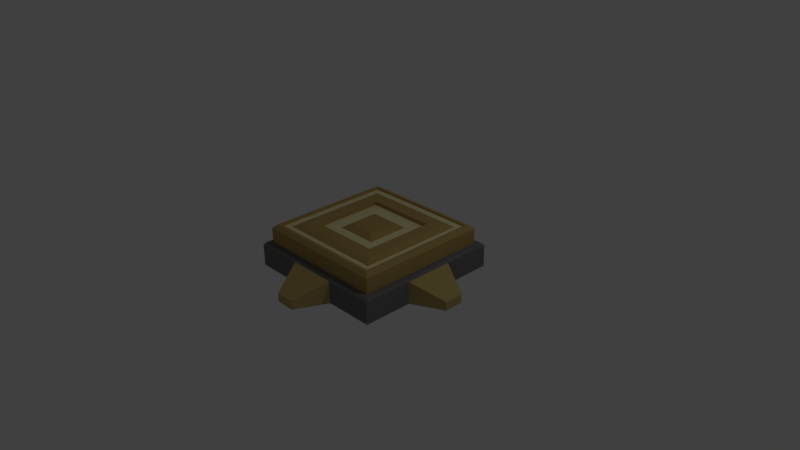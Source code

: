 # Source: Pressure_Plate.blend  (saved by Blender 2.77.0; exported with 4.5.12 LTS)
import bpy
from mathutils import Matrix  # noqa: F401  (used for matrix-valued properties, if any)

bpy.ops.wm.read_factory_settings(use_empty=True)
scene = bpy.context.scene
scene.name = 'Scene'

# ---- collections
col_collection_1 = bpy.data.collections.new('Collection 1'); scene.collection.children.link(col_collection_1)

# ---- materials (node trees are filled in below, after node groups)
mat_material_001 = bpy.data.materials.new('Material.001')
mat_material_001.alpha_threshold = 0.0
mat_material_001.use_transparent_shadow = False
mat_material_001.diffuse_color = (0.4575, 0.3214, 0.1105, 1.0)
mat_material_001.roughness = 0.5
mat_material_002 = bpy.data.materials.new('Material.002')
mat_material_002.alpha_threshold = 0.0
mat_material_002.use_transparent_shadow = False
mat_material_002.diffuse_color = (0.8, 0.7266, 0.3894, 1.0)
mat_material_002.roughness = 0.5
mat_material = bpy.data.materials.new('Material')
mat_material.alpha_threshold = 0.0
mat_material.use_transparent_shadow = False
mat_material.diffuse_color = (0.1734, 0.1734, 0.1734, 1.0)
mat_material.roughness = 0.5
mat_material.line_color = (0.0, 0.0, 0.0, 1.0)
mat_material_003 = bpy.data.materials.new('Material.003')
mat_material_003.alpha_threshold = 0.0
mat_material_003.use_transparent_shadow = False
mat_material_003.diffuse_color = (0.4969, 0.3742, 0.1388, 1.0)
mat_material_003.roughness = 0.5

# ---- material node trees

# ---- world
world_world = bpy.data.worlds.new('World'); scene.world = world_world
world_world.color = (0.05088, 0.05088, 0.05088)
world_world.use_sun_shadow = False
world_world.sun_shadow_jitter_overblur = 0.0
world_world.cycles.sampling_method = 'MANUAL'

# ---- cameras
cam_camera = bpy.data.cameras.new('Camera')
cam_camera.clip_end = 100.0
cam_camera.lens = 35.0
cam_camera.sensor_width = 32.0
cam_camera.sensor_height = 18.0
cam_camera.ortho_scale = 7.314
cam_camera.dof.focus_distance = 0.0
cam_camera.dof.aperture_fstop = 128.0

# ---- lights
light_lamp = bpy.data.lights.new('Lamp', 'POINT')
light_lamp.transmission_factor = 0.0
light_lamp.cutoff_distance = 30.0
light_lamp.energy = 100.0
light_lamp.shadow_buffer_clip_start = 1.001
light_lamp.shadow_soft_size = 0.1
light_lamp.shadow_maximum_resolution = 0.006
light_lamp.use_absolute_resolution = True

# ---- meshes
me_cube_001 = bpy.data.meshes.new('Cube.001')
me_cube_001.from_pydata([(-0.9085, -0.9085, -0.1405), (-0.9085, 0.9085, -0.1405), (0.9085, -0.9085, -0.1405), (0.9085, 0.9085, -0.1405), (-0.8168, -0.8168, 0.1405), (-0.8168, 0.8168, 0.1405), (0.8168, -0.8168, 0.1405), (0.8168, 0.8168, 0.1405), (-0.8168, -0.8168, 0.1146), (-0.8168, 0.8168, 0.1146), (0.8168, -0.8168, 0.1146), (0.8168, 0.8168, 0.1146), (-0.7259, -0.7259, 0.1146), (-0.7259, 0.7259, 0.1146), (0.7259, -0.7259, 0.1146), (0.7259, 0.7259, 0.1146), (-0.6453, -0.6453, 0.1565), (-0.6453, 0.6453, 0.1565), (0.6453, -0.6453, 0.1565), (0.6453, 0.6453, 0.1565), (-0.4776, -0.4776, 0.1565), (-0.4776, 0.4776, 0.1565), (0.4776, -0.4776, 0.1565), (0.4776, 0.4776, 0.1565), (-0.4776, -0.4776, 0.1039), (-0.4776, 0.4776, 0.1039), (0.4776, -0.4776, 0.1039), (0.4776, 0.4776, 0.1039), (-0.284, -0.284, 0.1039), (-0.284, 0.284, 0.1039), (0.284, -0.284, 0.1039), (0.284, 0.284, 0.1039), (-0.1927, -0.1927, 0.1617), (-0.1927, 0.1927, 0.1617), (0.1927, -0.1927, 0.1617), (0.1927, 0.1927, 0.1617), (-0.9085, -0.9085, 0.09242), (-0.8604, -0.8604, 0.1405), (-0.8604, 0.8604, 0.1405), (-0.9085, 0.9085, 0.09242), (0.8604, -0.8604, 0.1405), (0.9085, -0.9085, 0.09242), (0.8604, 0.8604, 0.1405), (0.9085, 0.9085, 0.09242)], [], [(37, 40, 6, 4), (42, 38, 5, 7), (36, 39, 1, 0), (0, 1, 3, 2), (40, 42, 7, 6), (4, 6, 10, 8), (43, 41, 2, 3), (39, 43, 3, 1), (38, 37, 4, 5), (10, 11, 15, 14), (7, 5, 9, 11), (6, 7, 11, 10), (5, 4, 8, 9), (12, 14, 18, 16), (9, 8, 12, 13), (8, 10, 14, 12), (11, 9, 13, 15), (19, 17, 21, 23), (15, 13, 17, 19), (14, 15, 19, 18), (13, 12, 16, 17), (22, 23, 27, 26), (18, 19, 23, 22), (17, 16, 20, 21), (16, 18, 22, 20), (24, 26, 30, 28), (21, 20, 24, 25), (20, 22, 26, 24), (23, 21, 25, 27), (30, 31, 35, 34), (27, 25, 29, 31), (26, 27, 31, 30), (25, 24, 28, 29), (34, 35, 33, 32), (29, 28, 32, 33), (28, 30, 34, 32), (31, 29, 33, 35), (37, 38, 39, 36), (38, 42, 43, 39), (42, 40, 41, 43), (40, 37, 36, 41), (41, 36, 0, 2)])
me_cube_001.polygons.foreach_set('material_index', [0, 0, 0, 0, 0, 0, 0, 0, 0, 1, 0, 0, 0, 0, 1, 1, 1, 0, 0, 0, 0, 0, 0, 0, 0, 1, 0, 0, 0, 0, 1, 1, 1, 0, 0, 0, 0, 0, 0, 0, 0, 0])
me_cube_001.materials.append(mat_material_001)
me_cube_001.materials.append(mat_material_002)
me_cube_001.use_remesh_preserve_volume = False
me_cube_001.use_remesh_preserve_attributes = False
me_cube_001.use_mirror_vertex_groups = False
me_cube_001.update()
me_cube = bpy.data.meshes.new('Cube')
me_cube.from_pydata([(1.0, 1.0, -0.1644), (1.0, -1.0, -0.1644), (-1.0, -1.0, -0.1644), (-1.0, 1.0, -0.1644), (0.9723, 0.9723, 0.1644), (1.0, 1.0, 0.1366), (0.9723, -0.9723, 0.1644), (1.0, -1.0, 0.1366), (-0.9723, -0.9723, 0.1644), (-1.0, -1.0, 0.1366), (-0.9723, 0.9723, 0.1644), (-1.0, 1.0, 0.1366), (1.0, 0.3333, -0.1644), (1.0, -0.3333, -0.1644), (-1.0, -0.3333, -0.1644), (-1.0, 0.3333, -0.1644), (0.9723, 0.3241, 0.1644), (0.9723, -0.3241, 0.1644), (1.0, -0.3333, 0.1366), (1.0, 0.3333, 0.1366), (-0.9723, -0.3241, 0.1644), (-0.9723, 0.3241, 0.1644), (-1.0, 0.3333, 0.1366), (-1.0, -0.3333, 0.1366), (0.3333, 1.0, -0.1644), (-0.3333, 1.0, -0.1644), (0.3333, -1.0, -0.1644), (-0.3333, -1.0, -0.1644), (0.3333, 1.0, 0.1366), (-0.3333, 1.0, 0.1366), (-0.3241, 0.9723, 0.1644), (0.3241, 0.9723, 0.1644), (0.3241, -0.9723, 0.1644), (-0.3241, -0.9723, 0.1644), (-0.3333, -1.0, 0.1366), (0.3333, -1.0, 0.1366), (-0.3241, 0.3241, 0.1644), (0.3241, 0.3241, 0.1644), (-0.3241, -0.3241, 0.1644), (0.3241, -0.3241, 0.1644), (0.3333, 0.3333, -0.1644), (-0.3333, 0.3333, -0.1644), (0.3333, -0.3333, -0.1644), (-0.3333, -0.3333, -0.1644), (1.422, 0.1302, -0.1629), (1.422, -0.1303, -0.1629), (-1.422, -0.1302, -0.1629), (-1.422, 0.1303, -0.1629), (1.422, -0.1303, -0.04526), (1.422, 0.1302, -0.04526), (-1.422, 0.1303, -0.04526), (-1.422, -0.1302, -0.04526), (0.1303, 1.422, -0.1629), (-0.1302, 1.422, -0.1629), (0.1302, -1.422, -0.1629), (-0.1303, -1.422, -0.1629), (0.1303, 1.422, -0.04526), (-0.1302, 1.422, -0.04526), (-0.1303, -1.422, -0.04526), (0.1302, -1.422, -0.04526)], [], [(43, 27, 2, 14), (27, 34, 9, 2), (38, 20, 8, 33), (15, 22, 11, 3), (13, 18, 7, 1), (17, 6, 7, 18), (29, 11, 10, 30), (33, 8, 9, 34), (21, 10, 11, 22), (29, 25, 3, 11), (8, 20, 23, 9), (20, 21, 22, 23), (4, 16, 19, 5), (16, 17, 18, 19), (0, 5, 19, 12), (26, 35, 59, 54), (2, 9, 23, 14), (28, 24, 52, 56), (30, 10, 21, 36), (36, 21, 20, 38), (25, 41, 15, 3), (41, 43, 14, 15), (12, 13, 42, 40), (40, 42, 43, 41), (0, 12, 40, 24), (24, 40, 41, 25), (16, 37, 39, 17), (37, 36, 38, 39), (4, 31, 37, 16), (31, 30, 36, 37), (5, 0, 24, 28), (19, 18, 48, 49), (6, 32, 35, 7), (32, 33, 34, 35), (5, 28, 31, 4), (28, 29, 30, 31), (17, 39, 32, 6), (39, 38, 33, 32), (1, 7, 35, 26), (29, 28, 56, 57), (13, 1, 26, 42), (42, 26, 27, 43), (44, 49, 48, 45), (46, 51, 50, 47), (56, 52, 53, 57), (54, 59, 58, 55), (13, 12, 44, 45), (25, 29, 57, 53), (12, 19, 49, 44), (34, 27, 55, 58), (18, 13, 45, 48), (24, 25, 53, 52), (15, 14, 46, 47), (14, 23, 51, 46), (23, 22, 50, 51), (22, 15, 47, 50), (27, 26, 54, 55), (35, 34, 58, 59)])
me_cube.polygons.foreach_set('material_index', [0, 0, 0, 0, 0, 0, 0, 0, 0, 0, 0, 0, 0, 0, 0, 1, 0, 1, 0, 0, 0, 0, 0, 0, 0, 0, 0, 0, 0, 0, 0, 1, 0, 0, 0, 0, 0, 0, 0, 1, 0, 0, 1, 1, 1, 1, 1, 1, 1, 1, 1, 1, 1, 1, 1, 1, 1, 1])
me_cube.materials.append(mat_material)
me_cube.materials.append(mat_material_003)
me_cube.use_remesh_preserve_volume = False
me_cube.use_remesh_preserve_attributes = False
me_cube.use_mirror_vertex_groups = False
me_cube.update()

# ---- objects
ob_cube_001 = bpy.data.objects.new('Cube.001', me_cube_001)
ob_cube = bpy.data.objects.new('Cube', me_cube)
ob_lamp = bpy.data.objects.new('Lamp', light_lamp)
ob_camera = bpy.data.objects.new('Camera', cam_camera)

# ---- transforms, parenting, visibility, modifiers, constraints
ob_cube_001.location = (0.0, 0.0, 0.2777)
ob_cube_001.lineart.crease_threshold = 0.0
ob_cube.location = (0.0, 0.0, 0.0)
ob_cube.lock_rotations_4d = False
ob_cube.empty_display_type = 'ARROWS'
ob_cube.lineart.crease_threshold = 0.0
ob_lamp.location = (4.076, 1.005, 5.904)
ob_lamp.rotation_euler = (0.6503, 0.05522, 1.866)
ob_lamp.lock_rotations_4d = False
ob_lamp.empty_display_type = 'ARROWS'
ob_lamp.color = (0.0, 0.0, 0.0, 0.0)
ob_lamp.lineart.crease_threshold = 0.0
ob_camera.location = (7.481, -6.508, 5.344)
ob_camera.rotation_euler = (1.109, 0.01082, 0.8149)
ob_camera.lock_rotations_4d = False
ob_camera.empty_display_type = 'ARROWS'
ob_camera.color = (0.0, 0.0, 0.0, 0.0)
ob_camera.display_type = 'WIRE'
ob_camera.lineart.crease_threshold = 0.0

# ---- collection membership
col_collection_1.objects.link(ob_cube_001)
col_collection_1.objects.link(ob_cube)
col_collection_1.objects.link(ob_lamp)
col_collection_1.objects.link(ob_camera)

# ---- scene / render settings (as saved in the file)
scene.camera = ob_camera
scene.frame_start = 1; scene.frame_end = 250; scene.frame_set(1)
scene.render.engine = 'BLENDER_EEVEE_NEXT'
scene.render.resolution_percentage = 50
scene.render.dither_intensity = 0.0
scene.cycles.use_denoising = False
scene.cycles.samples = 128
scene.cycles.sampling_pattern = 'TABULATED_SOBOL'
scene.cycles.light_sampling_threshold = 0.0
scene.cycles.use_adaptive_sampling = False
scene.cycles.use_light_tree = False
scene.cycles.blur_glossy = 0.0
scene.cycles.sample_clamp_indirect = 0.0
scene.view_settings.view_transform = 'Standard'
bpy.context.view_layer.update()
